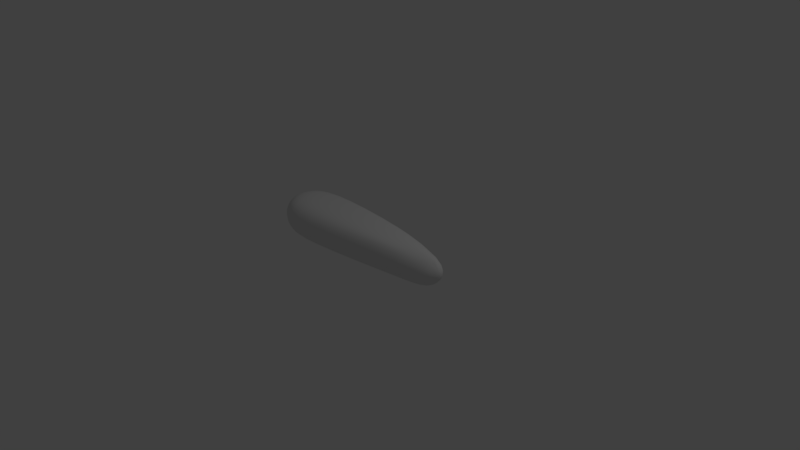 # Source: carrot.blend  (saved by Blender 2.79.0; exported with 4.5.12 LTS)
import bpy
from mathutils import Matrix  # noqa: F401  (used for matrix-valued properties, if any)

bpy.ops.wm.read_factory_settings(use_empty=True)
scene = bpy.context.scene
scene.name = 'Scene'

# ---- collections
col_collection_1 = bpy.data.collections.new('Collection 1'); scene.collection.children.link(col_collection_1)

# ---- world
world_world = bpy.data.worlds.new('World'); scene.world = world_world
world_world.color = (0.05088, 0.05088, 0.05088)
world_world.use_sun_shadow = False
world_world.sun_shadow_jitter_overblur = 0.0
world_world.cycles.sampling_method = 'MANUAL'

# ---- cameras
cam_camera = bpy.data.cameras.new('Camera')
cam_camera.clip_end = 100.0
cam_camera.lens = 35.0
cam_camera.sensor_width = 32.0
cam_camera.sensor_height = 18.0
cam_camera.ortho_scale = 7.314
cam_camera.dof.focus_distance = 0.0
cam_camera.dof.aperture_fstop = 128.0

# ---- lights
light_lamp = bpy.data.lights.new('Lamp', 'POINT')
light_lamp.transmission_factor = 0.0
light_lamp.cutoff_distance = 30.0
light_lamp.energy = 100.0
light_lamp.shadow_buffer_clip_start = 1.001
light_lamp.shadow_soft_size = 0.1
light_lamp.shadow_maximum_resolution = 0.006
light_lamp.use_absolute_resolution = True

# ---- meshes
me_plane = bpy.data.meshes.new('Plane')
me_plane.from_pydata([(-0.8242, -0.4798, -0.001877), (0.9361, -0.2044, 0.01592), (-0.8108, 0.3272, -0.006121), (0.9282, 0.1533, 0.01637), (-1.166, -0.3403, -0.01145), (-1.157, 0.173, -0.01415), (1.092, -0.1394, 0.01601), (1.087, 0.07125, 0.01628), (-0.8125, 0.3276, 0.5028), (-0.826, -0.4794, 0.5071), (0.9343, -0.2041, 0.4899), (0.9264, 0.1537, 0.4903), (-1.159, 0.1734, 0.4948), (-1.168, -0.34, 0.4975), (-1.367, -0.3894, 0.2515), (-1.357, 0.2121, 0.2484), (1.278, -0.1539, 0.2837), (1.096, -0.2302, 0.2836), (1.273, 0.09289, 0.284), (-0.9667, -0.5528, 0.2628), (-0.951, 0.3928, 0.2578), (1.087, 0.189, 0.2841), (-0.941, -0.05249, -0.04418), (1.073, -0.01028, -0.02082), (-1.338, -0.07157, -0.05427), (1.254, -0.02537, 0.05222), (-0.943, -0.05207, 0.5419), (1.071, -0.009855, 0.4866), (-1.34, -0.07115, 0.5318), (1.278, -0.01799, 0.4594), (1.469, -0.0203, 0.2877), (-1.569, -0.07443, 0.2485)], [], [(22, 2, 3, 23), (22, 24, 5, 2), (23, 25, 6, 1), (26, 27, 11, 8), (26, 8, 12, 28), (17, 16, 30, 29, 27, 10), (31, 14, 13, 28), (11, 27, 29, 30, 18, 21), (14, 19, 9, 13), (21, 20, 8, 11), (19, 17, 10, 9), (20, 15, 12, 8), (2, 5, 15, 20), (7, 3, 21, 18), (0, 1, 17, 19), (3, 2, 20, 21), (4, 0, 19, 14), (25, 7, 18, 30), (1, 6, 16, 17), (24, 4, 14, 31), (5, 24, 31, 15), (6, 25, 30, 16), (15, 31, 28, 12), (9, 26, 28, 13), (9, 10, 27, 26), (3, 7, 25, 23), (0, 4, 24, 22), (0, 22, 23, 1)])
me_plane.polygons.foreach_set('use_smooth', [True] * 28)
me_plane.use_remesh_preserve_volume = False
me_plane.use_remesh_preserve_attributes = False
me_plane.use_mirror_vertex_groups = False
me_plane.update()

# ---- objects
ob_plane = bpy.data.objects.new('Plane', me_plane)
ob_lamp = bpy.data.objects.new('Lamp', light_lamp)
ob_camera = bpy.data.objects.new('Camera', cam_camera)

# ---- transforms, parenting, visibility, modifiers, constraints
ob_plane.location = (0.0, 0.0, 0.0)
ob_plane.lineart.crease_threshold = 0.0
_m = ob_plane.modifiers.new('Subsurf', 'SUBSURF')
_m.uv_smooth = 'PRESERVE_CORNERS'
_m.quality = 2
_m.show_only_control_edges = False
ob_lamp.location = (4.076, 1.005, 5.904)
ob_lamp.rotation_euler = (0.6503, 0.05522, 1.866)
ob_lamp.lock_rotations_4d = False
ob_lamp.empty_display_type = 'ARROWS'
ob_lamp.color = (0.0, 0.0, 0.0, 0.0)
ob_lamp.lineart.crease_threshold = 0.0
ob_camera.location = (7.481, -6.508, 5.344)
ob_camera.rotation_euler = (1.109, 0.0, 0.8149)
ob_camera.lock_rotations_4d = False
ob_camera.empty_display_type = 'ARROWS'
ob_camera.color = (0.0, 0.0, 0.0, 0.0)
ob_camera.display_type = 'WIRE'
ob_camera.lineart.crease_threshold = 0.0

# ---- collection membership
col_collection_1.objects.link(ob_plane)
col_collection_1.objects.link(ob_lamp)
col_collection_1.objects.link(ob_camera)

# ---- scene / render settings (as saved in the file)
scene.camera = ob_camera
scene.frame_start = 1; scene.frame_end = 250; scene.frame_set(1)
scene.render.engine = 'BLENDER_EEVEE_NEXT'
scene.render.resolution_percentage = 50
scene.render.dither_intensity = 0.0
scene.cycles.use_denoising = False
scene.cycles.samples = 128
scene.cycles.sampling_pattern = 'TABULATED_SOBOL'
scene.cycles.use_adaptive_sampling = False
scene.cycles.use_light_tree = False
scene.cycles.blur_glossy = 0.0
scene.cycles.sample_clamp_indirect = 0.0
scene.view_settings.view_transform = 'Standard'
bpy.context.view_layer.update()
